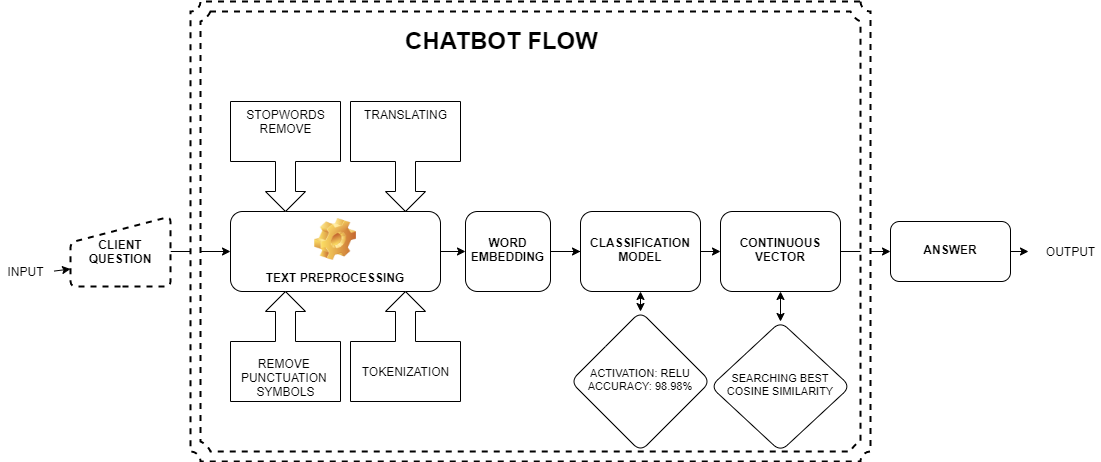

The diagram above was exported from draw.io. Its source (the exported page's mxGraphModel, read from the mxfile embedded in the PNG):
<mxGraphModel dx="1101" dy="482" grid="1" gridSize="10" guides="1" tooltips="1" connect="1" arrows="1" fold="1" page="1" pageScale="1" pageWidth="1100" pageHeight="850" background="#ffffff" math="0" shadow="0">
  <root>
    <mxCell id="0" />
    <mxCell id="1" parent="0" />
    <mxCell id="wSBocgHlULvoHnNg9v4W-2" value="INPUT" style="text;html=1;align=center;verticalAlign=middle;resizable=0;points=[];autosize=1;fontStyle=0" vertex="1" parent="1">
      <mxGeometry y="490" width="50" height="20" as="geometry" />
    </mxCell>
    <mxCell id="wSBocgHlULvoHnNg9v4W-3" value="" style="endArrow=classic;html=1;entryX=0;entryY=0.75;entryDx=0;entryDy=0;exitX=1.071;exitY=0.479;exitDx=0;exitDy=0;exitPerimeter=0;" edge="1" parent="1" source="wSBocgHlULvoHnNg9v4W-2" target="wSBocgHlULvoHnNg9v4W-33">
      <mxGeometry width="50" height="50" relative="1" as="geometry">
        <mxPoint x="420" y="580" as="sourcePoint" />
        <mxPoint x="70" y="480" as="targetPoint" />
      </mxGeometry>
    </mxCell>
    <mxCell id="wSBocgHlULvoHnNg9v4W-6" value="" style="endArrow=classic;html=1;entryX=0;entryY=0.5;entryDx=0;entryDy=0;exitX=1;exitY=0.5;exitDx=0;exitDy=0;" edge="1" parent="1" source="wSBocgHlULvoHnNg9v4W-33" target="wSBocgHlULvoHnNg9v4W-9">
      <mxGeometry width="50" height="50" relative="1" as="geometry">
        <mxPoint x="170" y="480" as="sourcePoint" />
        <mxPoint x="490" y="560" as="targetPoint" />
        <Array as="points" />
      </mxGeometry>
    </mxCell>
    <mxCell id="wSBocgHlULvoHnNg9v4W-8" value="TRANSLATING" style="html=1;shadow=0;dashed=0;align=center;verticalAlign=top;shape=mxgraph.arrows2.calloutArrow;dy=10;dx=20;notch=60;arrowHead=10;direction=south;horizontal=1;" vertex="1" parent="1">
      <mxGeometry x="350" y="330" width="110" height="110" as="geometry" />
    </mxCell>
    <mxCell id="wSBocgHlULvoHnNg9v4W-14" value="" style="edgeStyle=orthogonalEdgeStyle;rounded=0;orthogonalLoop=1;jettySize=auto;html=1;" edge="1" parent="1" source="wSBocgHlULvoHnNg9v4W-9" target="wSBocgHlULvoHnNg9v4W-13">
      <mxGeometry relative="1" as="geometry" />
    </mxCell>
    <mxCell id="wSBocgHlULvoHnNg9v4W-9" value="TEXT PREPROCESSING" style="label;whiteSpace=wrap;html=1;align=center;verticalAlign=bottom;spacingLeft=0;spacingBottom=4;imageAlign=center;imageVerticalAlign=top;image=img/clipart/Gear_128x128.png" vertex="1" parent="1">
      <mxGeometry x="230" y="440" width="210" height="80" as="geometry" />
    </mxCell>
    <mxCell id="wSBocgHlULvoHnNg9v4W-10" value="REMOVE&amp;nbsp;&lt;table border=&quot;0&quot; cellpadding=&quot;0&quot; cellspacing=&quot;0&quot; width=&quot;64&quot; style=&quot;border-collapse: collapse ; width: 48pt&quot;&gt;&lt;tbody&gt;&lt;tr style=&quot;height: 15.0pt&quot;&gt;&lt;br/&gt;  &lt;td height=&quot;20&quot; width=&quot;64&quot; style=&quot;height: 15.0pt ; width: 48pt&quot;&gt;PUNCTUATION &lt;br&gt;SYMBOLS&lt;/td&gt;&lt;/tr&gt;&lt;/tbody&gt;&lt;/table&gt;" style="html=1;shadow=0;dashed=0;align=center;verticalAlign=bottom;shape=mxgraph.arrows2.calloutArrow;dy=10;dx=20;notch=60;arrowHead=10;direction=north;horizontal=1;" vertex="1" parent="1">
      <mxGeometry x="230" y="520" width="110" height="110" as="geometry" />
    </mxCell>
    <mxCell id="wSBocgHlULvoHnNg9v4W-11" value="STOPWORDS&lt;br&gt;REMOVE" style="html=1;shadow=0;dashed=0;align=center;verticalAlign=top;shape=mxgraph.arrows2.calloutArrow;dy=10;dx=20;notch=60;arrowHead=10;direction=south;horizontal=1;" vertex="1" parent="1">
      <mxGeometry x="230" y="330" width="110" height="110" as="geometry" />
    </mxCell>
    <mxCell id="wSBocgHlULvoHnNg9v4W-12" value="TOKENIZATION&lt;br&gt;&lt;table border=&quot;0&quot; cellpadding=&quot;0&quot; cellspacing=&quot;0&quot; width=&quot;64&quot; style=&quot;border-collapse: collapse ; width: 48pt&quot;&gt;&lt;tbody&gt;&lt;tr style=&quot;height: 15.0pt&quot;&gt;&lt;td height=&quot;20&quot; width=&quot;64&quot; style=&quot;height: 15.0pt ; width: 48pt&quot;&gt;&lt;/td&gt;&lt;/tr&gt;&lt;/tbody&gt;&lt;/table&gt;" style="html=1;shadow=0;dashed=0;align=center;verticalAlign=bottom;shape=mxgraph.arrows2.calloutArrow;dy=10;dx=20;notch=60;arrowHead=10;direction=north;horizontal=1;" vertex="1" parent="1">
      <mxGeometry x="350" y="520" width="110" height="110" as="geometry" />
    </mxCell>
    <mxCell id="wSBocgHlULvoHnNg9v4W-16" value="" style="edgeStyle=orthogonalEdgeStyle;rounded=0;orthogonalLoop=1;jettySize=auto;html=1;" edge="1" parent="1" source="wSBocgHlULvoHnNg9v4W-13" target="wSBocgHlULvoHnNg9v4W-15">
      <mxGeometry relative="1" as="geometry" />
    </mxCell>
    <mxCell id="wSBocgHlULvoHnNg9v4W-48" value="" style="edgeStyle=orthogonalEdgeStyle;rounded=0;orthogonalLoop=1;jettySize=auto;html=1;fontSize=10;" edge="1" parent="1" source="wSBocgHlULvoHnNg9v4W-13" target="wSBocgHlULvoHnNg9v4W-47">
      <mxGeometry relative="1" as="geometry" />
    </mxCell>
    <mxCell id="wSBocgHlULvoHnNg9v4W-13" value="WORD EMBEDDING" style="whiteSpace=wrap;html=1;rounded=1;fontStyle=1;verticalAlign=middle;spacing=2;spacingLeft=0;spacingBottom=4;" vertex="1" parent="1">
      <mxGeometry x="465" y="440" width="85" height="80" as="geometry" />
    </mxCell>
    <mxCell id="wSBocgHlULvoHnNg9v4W-21" value="" style="edgeStyle=orthogonalEdgeStyle;rounded=0;orthogonalLoop=1;jettySize=auto;html=1;" edge="1" parent="1" source="wSBocgHlULvoHnNg9v4W-15" target="wSBocgHlULvoHnNg9v4W-20">
      <mxGeometry relative="1" as="geometry" />
    </mxCell>
    <mxCell id="wSBocgHlULvoHnNg9v4W-15" value="CONTINUOUS VECTOR" style="whiteSpace=wrap;html=1;rounded=1;fontStyle=1;spacing=2;spacingLeft=0;spacingBottom=4;" vertex="1" parent="1">
      <mxGeometry x="720" y="440" width="120" height="80" as="geometry" />
    </mxCell>
    <mxCell id="wSBocgHlULvoHnNg9v4W-17" value="" style="verticalLabelPosition=bottom;verticalAlign=top;html=1;shape=mxgraph.basic.plaque_frame;dx=10;dashed=1;strokeWidth=2;perimeterSpacing=0;shadow=0;sketch=0;" vertex="1" parent="1">
      <mxGeometry x="190" y="230" width="680" height="460" as="geometry" />
    </mxCell>
    <mxCell id="wSBocgHlULvoHnNg9v4W-20" value="ANSWER" style="whiteSpace=wrap;html=1;rounded=1;fontStyle=1;spacing=2;spacingLeft=0;spacingBottom=4;" vertex="1" parent="1">
      <mxGeometry x="890" y="450" width="120" height="60" as="geometry" />
    </mxCell>
    <mxCell id="wSBocgHlULvoHnNg9v4W-30" value="OUTPUT" style="text;html=1;align=center;verticalAlign=middle;resizable=0;points=[];autosize=1;fontStyle=0" vertex="1" parent="1">
      <mxGeometry x="1040" y="470" width="60" height="20" as="geometry" />
    </mxCell>
    <mxCell id="wSBocgHlULvoHnNg9v4W-31" value="" style="endArrow=classic;html=1;exitX=1;exitY=0.5;exitDx=0;exitDy=0;entryX=-0.2;entryY=0.5;entryDx=0;entryDy=0;entryPerimeter=0;" edge="1" parent="1" source="wSBocgHlULvoHnNg9v4W-20" target="wSBocgHlULvoHnNg9v4W-30">
      <mxGeometry width="50" height="50" relative="1" as="geometry">
        <mxPoint x="920" y="540" as="sourcePoint" />
        <mxPoint x="1260" y="550" as="targetPoint" />
      </mxGeometry>
    </mxCell>
    <mxCell id="wSBocgHlULvoHnNg9v4W-33" value="&lt;span&gt;CLIENT QUESTION&lt;/span&gt;" style="html=1;strokeWidth=2;shape=manualInput;whiteSpace=wrap;rounded=1;size=26;arcSize=11;shadow=0;dashed=1;sketch=0;fontStyle=1" vertex="1" parent="1">
      <mxGeometry x="70" y="445" width="100" height="70" as="geometry" />
    </mxCell>
    <mxCell id="wSBocgHlULvoHnNg9v4W-34" value="&lt;h1&gt;CHATBOT FLOW&lt;/h1&gt;" style="text;html=1;strokeColor=none;fillColor=none;spacing=5;spacingTop=-20;whiteSpace=wrap;overflow=hidden;rounded=0;shadow=0;dashed=1;sketch=0;" vertex="1" parent="1">
      <mxGeometry x="400" y="250" width="210" height="60" as="geometry" />
    </mxCell>
    <mxCell id="wSBocgHlULvoHnNg9v4W-36" value="SEARCHING BEST COSINE SIMILARITY" style="rhombus;whiteSpace=wrap;html=1;rounded=1;fontStyle=0;spacing=2;spacingLeft=0;spacingBottom=4;fontSize=11;" vertex="1" parent="1">
      <mxGeometry x="710" y="550" width="140" height="130" as="geometry" />
    </mxCell>
    <mxCell id="wSBocgHlULvoHnNg9v4W-40" value="ACTIVATION: RELU&lt;br style=&quot;font-size: 11px&quot;&gt;ACCURACY: 98.98%" style="rhombus;whiteSpace=wrap;html=1;rounded=1;fontStyle=0;spacing=2;spacingLeft=0;spacingBottom=4;fontSize=11;" vertex="1" parent="1">
      <mxGeometry x="570" y="540" width="140" height="140" as="geometry" />
    </mxCell>
    <mxCell id="wSBocgHlULvoHnNg9v4W-44" value="" style="endArrow=classic;startArrow=classic;html=1;fontSize=10;exitX=0.5;exitY=0;exitDx=0;exitDy=0;entryX=0.5;entryY=1;entryDx=0;entryDy=0;" edge="1" parent="1" source="wSBocgHlULvoHnNg9v4W-40" target="wSBocgHlULvoHnNg9v4W-47">
      <mxGeometry width="50" height="50" relative="1" as="geometry">
        <mxPoint x="530" y="500" as="sourcePoint" />
        <mxPoint x="580" y="450" as="targetPoint" />
      </mxGeometry>
    </mxCell>
    <mxCell id="wSBocgHlULvoHnNg9v4W-45" value="" style="endArrow=classic;startArrow=classic;html=1;fontSize=10;exitX=0.5;exitY=0;exitDx=0;exitDy=0;entryX=0.5;entryY=1;entryDx=0;entryDy=0;" edge="1" parent="1" source="wSBocgHlULvoHnNg9v4W-36" target="wSBocgHlULvoHnNg9v4W-15">
      <mxGeometry width="50" height="50" relative="1" as="geometry">
        <mxPoint x="530" y="500" as="sourcePoint" />
        <mxPoint x="580" y="450" as="targetPoint" />
      </mxGeometry>
    </mxCell>
    <mxCell id="wSBocgHlULvoHnNg9v4W-47" value="CLASSIFICATION MODEL" style="whiteSpace=wrap;html=1;rounded=1;fontStyle=1;spacing=2;spacingLeft=0;spacingBottom=4;" vertex="1" parent="1">
      <mxGeometry x="580" y="440" width="120" height="80" as="geometry" />
    </mxCell>
  </root>
</mxGraphModel>